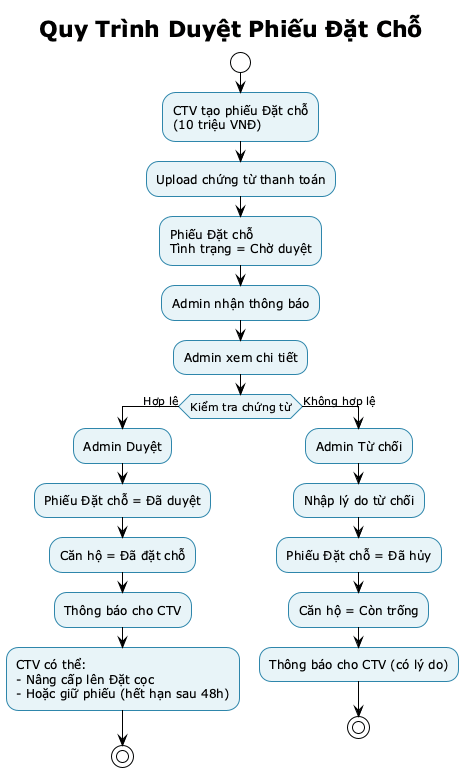

The diagram above was rendered by PlantUML. Its source (embedded in the PNG):
@startuml
!theme plain
title Quy Trình Duyệt Phiếu Đặt Chỗ

skinparam activity {
  BackgroundColor #E8F4F8
  BorderColor #2E86AB
}

start

:CTV tạo phiếu Đặt chỗ\n(10 triệu VNĐ);
:Upload chứng từ thanh toán;

:Phiếu Đặt chỗ\nTình trạng = Chờ duyệt;

:Admin nhận thông báo;

:Admin xem chi tiết;

if (Kiểm tra chứng từ) then (Hợp lệ)
  :Admin Duyệt;
  
  :Phiếu Đặt chỗ = Đã duyệt;
  :Căn hộ = Đã đặt chỗ;
  :Thông báo cho CTV;
  
  :CTV có thể:\n- Nâng cấp lên Đặt cọc\n- Hoặc giữ phiếu (hết hạn sau 48h);
  
  stop
else (Không hợp lệ)
  :Admin Từ chối;
  
  :Nhập lý do từ chối;
  :Phiếu Đặt chỗ = Đã hủy;
  :Căn hộ = Còn trống;
  :Thông báo cho CTV (có lý do);
  
  stop
endif

@enduml